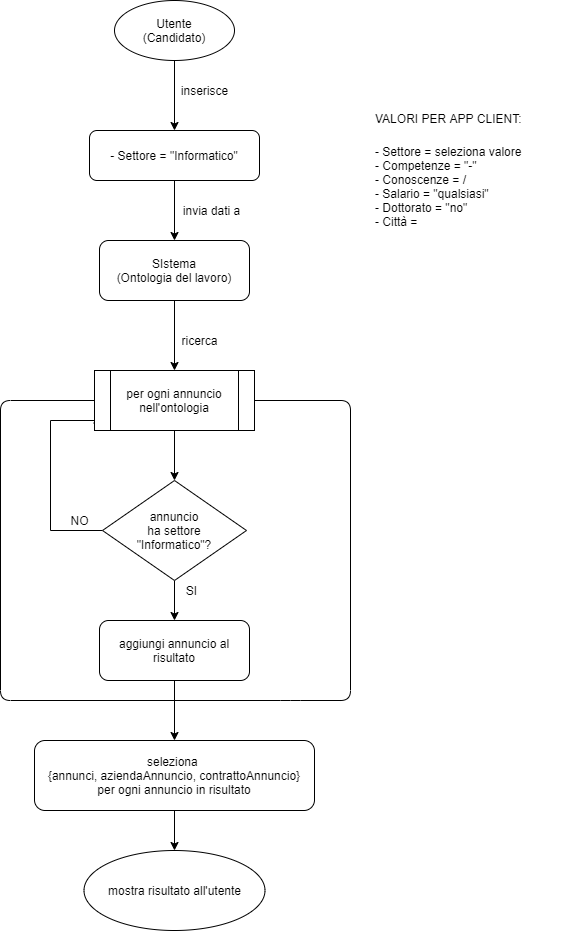

The diagram above was exported from draw.io. Its source (the exported page's mxGraphModel, read from the mxfile embedded in the PNG):
<mxGraphModel dx="1038" dy="580" grid="1" gridSize="10" guides="1" tooltips="1" connect="1" arrows="1" fold="1" page="0" pageScale="1" pageWidth="827" pageHeight="1169" math="0" shadow="0">
  <root>
    <mxCell id="0" />
    <mxCell id="1" parent="0" />
    <mxCell id="3jaV1H3lAXQtu0JZNAEJ-7" style="edgeStyle=orthogonalEdgeStyle;rounded=0;orthogonalLoop=1;jettySize=auto;html=1;" parent="1" source="3jaV1H3lAXQtu0JZNAEJ-1" target="3jaV1H3lAXQtu0JZNAEJ-5" edge="1">
      <mxGeometry relative="1" as="geometry" />
    </mxCell>
    <mxCell id="3jaV1H3lAXQtu0JZNAEJ-1" value="Utente&lt;br&gt;(Candidato)" style="ellipse;whiteSpace=wrap;html=1;" parent="1" vertex="1">
      <mxGeometry x="354" y="40" width="120" height="60" as="geometry" />
    </mxCell>
    <mxCell id="3jaV1H3lAXQtu0JZNAEJ-4" value="inserisce" style="text;html=1;align=center;verticalAlign=middle;resizable=0;points=[];autosize=1;" parent="1" vertex="1">
      <mxGeometry x="414" y="120" width="60" height="20" as="geometry" />
    </mxCell>
    <mxCell id="3jaV1H3lAXQtu0JZNAEJ-13" style="edgeStyle=orthogonalEdgeStyle;rounded=0;orthogonalLoop=1;jettySize=auto;html=1;" parent="1" source="3jaV1H3lAXQtu0JZNAEJ-5" target="3jaV1H3lAXQtu0JZNAEJ-12" edge="1">
      <mxGeometry relative="1" as="geometry" />
    </mxCell>
    <mxCell id="3jaV1H3lAXQtu0JZNAEJ-5" value="- Settore = &quot;Informatico&quot;" style="rounded=1;whiteSpace=wrap;html=1;" parent="1" vertex="1">
      <mxGeometry x="329" y="170" width="170" height="50" as="geometry" />
    </mxCell>
    <mxCell id="3jaV1H3lAXQtu0JZNAEJ-24" style="edgeStyle=orthogonalEdgeStyle;rounded=0;orthogonalLoop=1;jettySize=auto;html=1;entryX=-0.011;entryY=0.876;entryDx=0;entryDy=0;entryPerimeter=0;" parent="1" source="3jaV1H3lAXQtu0JZNAEJ-9" target="3jaV1H3lAXQtu0JZNAEJ-17" edge="1">
      <mxGeometry relative="1" as="geometry">
        <Array as="points">
          <mxPoint x="290" y="570" />
          <mxPoint x="290" y="460" />
          <mxPoint x="334" y="460" />
          <mxPoint x="334" y="463" />
        </Array>
      </mxGeometry>
    </mxCell>
    <mxCell id="3jaV1H3lAXQtu0JZNAEJ-31" style="edgeStyle=orthogonalEdgeStyle;rounded=0;orthogonalLoop=1;jettySize=auto;html=1;entryX=0.5;entryY=0;entryDx=0;entryDy=0;" parent="1" source="3jaV1H3lAXQtu0JZNAEJ-9" edge="1">
      <mxGeometry relative="1" as="geometry">
        <mxPoint x="414" y="660" as="targetPoint" />
      </mxGeometry>
    </mxCell>
    <mxCell id="3jaV1H3lAXQtu0JZNAEJ-9" value="annuncio&lt;br&gt;ha settore&lt;br&gt;&quot;Informatico&quot;?" style="rhombus;whiteSpace=wrap;html=1;" parent="1" vertex="1">
      <mxGeometry x="342" y="520" width="144" height="100" as="geometry" />
    </mxCell>
    <mxCell id="3jaV1H3lAXQtu0JZNAEJ-11" value="invia dati a" style="text;html=1;align=center;verticalAlign=middle;resizable=0;points=[];autosize=1;" parent="1" vertex="1">
      <mxGeometry x="416" y="240" width="70" height="20" as="geometry" />
    </mxCell>
    <mxCell id="3jaV1H3lAXQtu0JZNAEJ-18" style="edgeStyle=orthogonalEdgeStyle;rounded=0;orthogonalLoop=1;jettySize=auto;html=1;entryX=0.5;entryY=0;entryDx=0;entryDy=0;" parent="1" source="3jaV1H3lAXQtu0JZNAEJ-12" target="3jaV1H3lAXQtu0JZNAEJ-17" edge="1">
      <mxGeometry relative="1" as="geometry" />
    </mxCell>
    <mxCell id="3jaV1H3lAXQtu0JZNAEJ-12" value="SIstema&lt;br&gt;(Ontologia del lavoro)" style="rounded=1;whiteSpace=wrap;html=1;" parent="1" vertex="1">
      <mxGeometry x="339" y="280" width="150" height="60" as="geometry" />
    </mxCell>
    <mxCell id="3jaV1H3lAXQtu0JZNAEJ-15" value="ricerca" style="text;html=1;align=center;verticalAlign=middle;resizable=0;points=[];autosize=1;" parent="1" vertex="1">
      <mxGeometry x="414" y="370" width="50" height="20" as="geometry" />
    </mxCell>
    <mxCell id="3jaV1H3lAXQtu0JZNAEJ-19" style="edgeStyle=orthogonalEdgeStyle;rounded=0;orthogonalLoop=1;jettySize=auto;html=1;" parent="1" source="3jaV1H3lAXQtu0JZNAEJ-17" target="3jaV1H3lAXQtu0JZNAEJ-9" edge="1">
      <mxGeometry relative="1" as="geometry" />
    </mxCell>
    <mxCell id="3jaV1H3lAXQtu0JZNAEJ-17" value="per ogni annuncio nell'ontologia" style="shape=process;whiteSpace=wrap;html=1;backgroundOutline=1;" parent="1" vertex="1">
      <mxGeometry x="334" y="410" width="160" height="60" as="geometry" />
    </mxCell>
    <mxCell id="3jaV1H3lAXQtu0JZNAEJ-25" value="NO" style="text;html=1;align=center;verticalAlign=middle;resizable=0;points=[];autosize=1;" parent="1" vertex="1">
      <mxGeometry x="304" y="550" width="30" height="20" as="geometry" />
    </mxCell>
    <mxCell id="3jaV1H3lAXQtu0JZNAEJ-27" value="SI" style="text;html=1;align=center;verticalAlign=middle;resizable=0;points=[];autosize=1;" parent="1" vertex="1">
      <mxGeometry x="416" y="620" width="30" height="20" as="geometry" />
    </mxCell>
    <mxCell id="3jaV1H3lAXQtu0JZNAEJ-37" style="edgeStyle=orthogonalEdgeStyle;rounded=0;orthogonalLoop=1;jettySize=auto;html=1;entryX=0.5;entryY=0;entryDx=0;entryDy=0;" parent="1" edge="1">
      <mxGeometry relative="1" as="geometry">
        <mxPoint x="414" y="760" as="sourcePoint" />
      </mxGeometry>
    </mxCell>
    <mxCell id="U_LWP1ITrudUUQ7Jl30l-4" style="edgeStyle=orthogonalEdgeStyle;rounded=0;orthogonalLoop=1;jettySize=auto;html=1;entryX=0.5;entryY=0;entryDx=0;entryDy=0;" parent="1" source="3jaV1H3lAXQtu0JZNAEJ-46" target="U_LWP1ITrudUUQ7Jl30l-3" edge="1">
      <mxGeometry relative="1" as="geometry" />
    </mxCell>
    <mxCell id="3jaV1H3lAXQtu0JZNAEJ-46" value="aggiungi annuncio al risultato" style="rounded=1;whiteSpace=wrap;html=1;" parent="1" vertex="1">
      <mxGeometry x="339" y="660" width="150" height="60" as="geometry" />
    </mxCell>
    <mxCell id="3jaV1H3lAXQtu0JZNAEJ-49" value="mostra risultato all'utente&lt;span&gt;&lt;br&gt;&lt;/span&gt;" style="ellipse;whiteSpace=wrap;html=1;" parent="1" vertex="1">
      <mxGeometry x="323.5" y="890" width="181" height="80" as="geometry" />
    </mxCell>
    <mxCell id="3jaV1H3lAXQtu0JZNAEJ-51" value="" style="endArrow=none;html=1;entryX=1;entryY=0.5;entryDx=0;entryDy=0;" parent="1" target="3jaV1H3lAXQtu0JZNAEJ-17" edge="1">
      <mxGeometry width="50" height="50" relative="1" as="geometry">
        <mxPoint x="414" y="740" as="sourcePoint" />
        <mxPoint x="440" y="800" as="targetPoint" />
        <Array as="points">
          <mxPoint x="530" y="740" />
          <mxPoint x="590" y="740" />
          <mxPoint x="590" y="440" />
        </Array>
      </mxGeometry>
    </mxCell>
    <mxCell id="3jaV1H3lAXQtu0JZNAEJ-52" value="" style="endArrow=none;html=1;entryX=0;entryY=0.5;entryDx=0;entryDy=0;" parent="1" target="3jaV1H3lAXQtu0JZNAEJ-17" edge="1">
      <mxGeometry width="50" height="50" relative="1" as="geometry">
        <mxPoint x="414" y="740" as="sourcePoint" />
        <mxPoint x="570" y="580" as="targetPoint" />
        <Array as="points">
          <mxPoint x="240" y="740" />
          <mxPoint x="240" y="440" />
        </Array>
      </mxGeometry>
    </mxCell>
    <mxCell id="ubspjtcnxkgH3R33lidP-1" value="&lt;h1&gt;&lt;span style=&quot;font-size: 12px ; font-weight: 400&quot;&gt;VALORI PER APP CLIENT:&lt;/span&gt;&lt;br&gt;&lt;/h1&gt;&lt;div&gt;- Settore = seleziona valore&lt;/div&gt;&lt;div&gt;- Competenze = &quot;-&quot;&lt;/div&gt;&lt;div&gt;- Conoscenze = /&lt;/div&gt;&lt;div&gt;- Salario = &quot;qualsiasi&quot;&lt;/div&gt;&lt;div&gt;- Dottorato = &quot;no&quot;&lt;/div&gt;&lt;div&gt;- Città =&amp;nbsp;&lt;/div&gt;" style="text;html=1;strokeColor=none;fillColor=none;spacing=5;spacingTop=-20;whiteSpace=wrap;overflow=hidden;rounded=0;" parent="1" vertex="1">
      <mxGeometry x="610" y="135" width="190" height="165" as="geometry" />
    </mxCell>
    <mxCell id="U_LWP1ITrudUUQ7Jl30l-5" style="edgeStyle=orthogonalEdgeStyle;rounded=0;orthogonalLoop=1;jettySize=auto;html=1;entryX=0.5;entryY=0;entryDx=0;entryDy=0;" parent="1" source="U_LWP1ITrudUUQ7Jl30l-3" target="3jaV1H3lAXQtu0JZNAEJ-49" edge="1">
      <mxGeometry relative="1" as="geometry" />
    </mxCell>
    <mxCell id="U_LWP1ITrudUUQ7Jl30l-3" value="&lt;span&gt;seleziona&amp;nbsp;&lt;/span&gt;&lt;br&gt;&lt;span&gt;{annunci,&amp;nbsp;aziendaAnnuncio,&amp;nbsp;contrattoAnnuncio}&lt;/span&gt;&lt;br&gt;&lt;span&gt;per ogni annuncio in risultato&lt;/span&gt;" style="rounded=1;whiteSpace=wrap;html=1;" parent="1" vertex="1">
      <mxGeometry x="274" y="780" width="280" height="70" as="geometry" />
    </mxCell>
  </root>
</mxGraphModel>